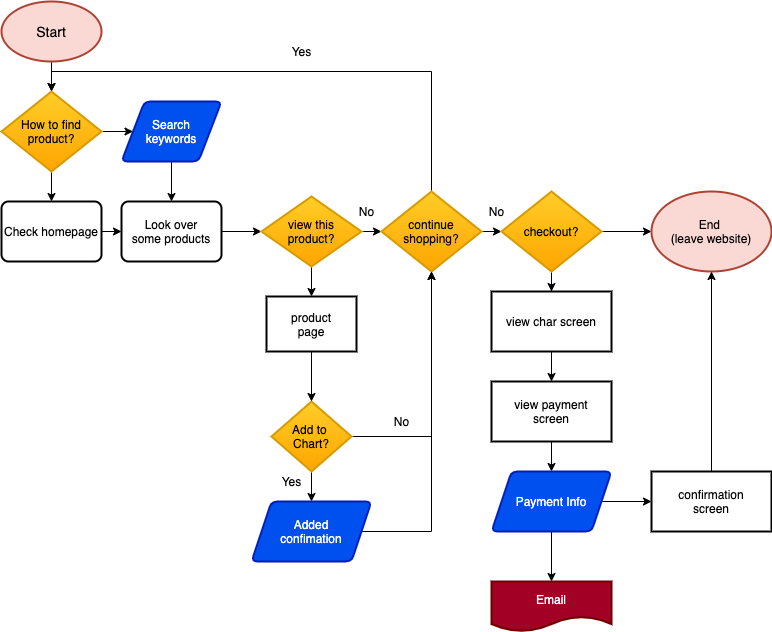

The diagram above was exported from draw.io. Its source (the exported page's mxGraphModel, read from the mxfile embedded in the PNG):
<mxGraphModel dx="1269" dy="828" grid="1" gridSize="10" guides="1" tooltips="1" connect="1" arrows="1" fold="1" page="1" pageScale="1" pageWidth="850" pageHeight="1100" background="#FFFFFF" math="0" shadow="0">
  <root>
    <mxCell id="0" />
    <mxCell id="1" parent="0" />
    <mxCell id="24" style="edgeStyle=orthogonalEdgeStyle;rounded=0;orthogonalLoop=1;jettySize=auto;html=1;" edge="1" parent="1" source="2" target="3">
      <mxGeometry relative="1" as="geometry" />
    </mxCell>
    <mxCell id="2" value="&lt;font style=&quot;font-size: 14px&quot; color=&quot;#000000&quot;&gt;Start&lt;/font&gt;" style="strokeWidth=2;html=1;shape=mxgraph.flowchart.start_1;whiteSpace=wrap;fillColor=#fad9d5;strokeColor=#ae4132;" vertex="1" parent="1">
      <mxGeometry x="10" y="10" width="100" height="60" as="geometry" />
    </mxCell>
    <mxCell id="25" style="edgeStyle=orthogonalEdgeStyle;rounded=0;orthogonalLoop=1;jettySize=auto;html=1;exitX=1;exitY=0.5;exitDx=0;exitDy=0;exitPerimeter=0;entryX=0;entryY=0.5;entryDx=0;entryDy=0;" edge="1" parent="1" source="3" target="5">
      <mxGeometry relative="1" as="geometry" />
    </mxCell>
    <mxCell id="26" style="edgeStyle=orthogonalEdgeStyle;rounded=0;orthogonalLoop=1;jettySize=auto;html=1;exitX=0.5;exitY=1;exitDx=0;exitDy=0;exitPerimeter=0;entryX=0.5;entryY=0;entryDx=0;entryDy=0;" edge="1" parent="1" source="3" target="7">
      <mxGeometry relative="1" as="geometry" />
    </mxCell>
    <mxCell id="3" value="How to find product?" style="strokeWidth=2;html=1;shape=mxgraph.flowchart.decision;whiteSpace=wrap;gradientColor=#ffa500;fillColor=#ffcd28;strokeColor=#d79b00;" vertex="1" parent="1">
      <mxGeometry x="10" y="100" width="100" height="80" as="geometry" />
    </mxCell>
    <mxCell id="27" style="edgeStyle=orthogonalEdgeStyle;rounded=0;orthogonalLoop=1;jettySize=auto;html=1;exitX=0.5;exitY=1;exitDx=0;exitDy=0;entryX=0.5;entryY=0;entryDx=0;entryDy=0;" edge="1" parent="1" source="5" target="8">
      <mxGeometry relative="1" as="geometry" />
    </mxCell>
    <mxCell id="5" value="Search&lt;br&gt;keywords" style="shape=parallelogram;html=1;strokeWidth=2;perimeter=parallelogramPerimeter;whiteSpace=wrap;rounded=1;arcSize=12;size=0.23;fillColor=#0050ef;strokeColor=#001DBC;fontColor=#ffffff;" vertex="1" parent="1">
      <mxGeometry x="130" y="110" width="100" height="60" as="geometry" />
    </mxCell>
    <mxCell id="29" style="edgeStyle=orthogonalEdgeStyle;rounded=0;orthogonalLoop=1;jettySize=auto;html=1;exitX=1;exitY=0.5;exitDx=0;exitDy=0;entryX=0;entryY=0.5;entryDx=0;entryDy=0;" edge="1" parent="1" source="7" target="8">
      <mxGeometry relative="1" as="geometry" />
    </mxCell>
    <mxCell id="7" value="Check homepage" style="rounded=1;whiteSpace=wrap;html=1;absoluteArcSize=1;arcSize=14;strokeWidth=2;" vertex="1" parent="1">
      <mxGeometry x="10" y="210" width="100" height="60" as="geometry" />
    </mxCell>
    <mxCell id="36" style="edgeStyle=orthogonalEdgeStyle;rounded=0;orthogonalLoop=1;jettySize=auto;html=1;exitX=1;exitY=0.5;exitDx=0;exitDy=0;entryX=0;entryY=0.5;entryDx=0;entryDy=0;entryPerimeter=0;" edge="1" parent="1" source="8" target="9">
      <mxGeometry relative="1" as="geometry" />
    </mxCell>
    <mxCell id="8" value="Look over&lt;br&gt;some products" style="rounded=1;whiteSpace=wrap;html=1;absoluteArcSize=1;arcSize=14;strokeWidth=2;" vertex="1" parent="1">
      <mxGeometry x="130" y="210" width="100" height="60" as="geometry" />
    </mxCell>
    <mxCell id="31" style="edgeStyle=orthogonalEdgeStyle;rounded=0;orthogonalLoop=1;jettySize=auto;html=1;exitX=1;exitY=0.5;exitDx=0;exitDy=0;exitPerimeter=0;entryX=0;entryY=0.5;entryDx=0;entryDy=0;entryPerimeter=0;" edge="1" parent="1" source="9" target="10">
      <mxGeometry relative="1" as="geometry" />
    </mxCell>
    <mxCell id="44" value="" style="edgeStyle=orthogonalEdgeStyle;rounded=0;orthogonalLoop=1;jettySize=auto;html=1;" edge="1" parent="1" source="9" target="43">
      <mxGeometry relative="1" as="geometry" />
    </mxCell>
    <mxCell id="9" value="view this&lt;br&gt;product?" style="strokeWidth=2;html=1;shape=mxgraph.flowchart.decision;whiteSpace=wrap;strokeColor=#d79b00;fillColor=#ffcd28;gradientColor=#ffa500;" vertex="1" parent="1">
      <mxGeometry x="270" y="205" width="100" height="70" as="geometry" />
    </mxCell>
    <mxCell id="32" style="edgeStyle=orthogonalEdgeStyle;rounded=0;orthogonalLoop=1;jettySize=auto;html=1;exitX=1;exitY=0.5;exitDx=0;exitDy=0;exitPerimeter=0;entryX=0;entryY=0.5;entryDx=0;entryDy=0;entryPerimeter=0;" edge="1" parent="1" source="10" target="11">
      <mxGeometry relative="1" as="geometry" />
    </mxCell>
    <mxCell id="51" style="edgeStyle=orthogonalEdgeStyle;rounded=0;orthogonalLoop=1;jettySize=auto;html=1;exitX=0.5;exitY=0;exitDx=0;exitDy=0;exitPerimeter=0;entryX=0.5;entryY=0;entryDx=0;entryDy=0;entryPerimeter=0;" edge="1" parent="1" source="10" target="3">
      <mxGeometry relative="1" as="geometry" />
    </mxCell>
    <mxCell id="10" value="continue&lt;br&gt;shopping?" style="strokeWidth=2;html=1;shape=mxgraph.flowchart.decision;whiteSpace=wrap;strokeColor=#d79b00;fillColor=#ffcd28;gradientColor=#ffa500;" vertex="1" parent="1">
      <mxGeometry x="390" y="200" width="100" height="80" as="geometry" />
    </mxCell>
    <mxCell id="13" value="" style="edgeStyle=orthogonalEdgeStyle;rounded=0;orthogonalLoop=1;jettySize=auto;html=1;" edge="1" parent="1" source="11" target="12">
      <mxGeometry relative="1" as="geometry" />
    </mxCell>
    <mxCell id="15" value="" style="edgeStyle=orthogonalEdgeStyle;rounded=0;orthogonalLoop=1;jettySize=auto;html=1;" edge="1" parent="1" source="11" target="14">
      <mxGeometry relative="1" as="geometry" />
    </mxCell>
    <mxCell id="11" value="checkout?" style="strokeWidth=2;html=1;shape=mxgraph.flowchart.decision;whiteSpace=wrap;strokeColor=#d79b00;fillColor=#ffcd28;gradientColor=#ffa500;" vertex="1" parent="1">
      <mxGeometry x="510" y="200" width="100" height="80" as="geometry" />
    </mxCell>
    <mxCell id="12" value="&lt;font color=&quot;#000000&quot;&gt;End &lt;br&gt;(leave website)&lt;/font&gt;" style="ellipse;whiteSpace=wrap;html=1;strokeWidth=2;strokeColor=#ae4132;fillColor=#fad9d5;" vertex="1" parent="1">
      <mxGeometry x="660" y="200" width="120" height="80" as="geometry" />
    </mxCell>
    <mxCell id="17" value="" style="edgeStyle=orthogonalEdgeStyle;rounded=0;orthogonalLoop=1;jettySize=auto;html=1;" edge="1" parent="1" source="14" target="16">
      <mxGeometry relative="1" as="geometry" />
    </mxCell>
    <mxCell id="14" value="view char screen" style="whiteSpace=wrap;html=1;strokeWidth=2;" vertex="1" parent="1">
      <mxGeometry x="500" y="300" width="120" height="60" as="geometry" />
    </mxCell>
    <mxCell id="19" value="" style="edgeStyle=orthogonalEdgeStyle;rounded=0;orthogonalLoop=1;jettySize=auto;html=1;" edge="1" parent="1" source="16" target="18">
      <mxGeometry relative="1" as="geometry" />
    </mxCell>
    <mxCell id="16" value="view payment&lt;br&gt;screen" style="whiteSpace=wrap;html=1;strokeWidth=2;" vertex="1" parent="1">
      <mxGeometry x="500" y="390" width="120" height="60" as="geometry" />
    </mxCell>
    <mxCell id="21" value="" style="edgeStyle=orthogonalEdgeStyle;rounded=0;orthogonalLoop=1;jettySize=auto;html=1;" edge="1" parent="1" source="18" target="20">
      <mxGeometry relative="1" as="geometry" />
    </mxCell>
    <mxCell id="54" value="" style="edgeStyle=orthogonalEdgeStyle;rounded=0;orthogonalLoop=1;jettySize=auto;html=1;" edge="1" parent="1" source="18" target="53">
      <mxGeometry relative="1" as="geometry" />
    </mxCell>
    <mxCell id="18" value="Payment Info" style="shape=parallelogram;perimeter=parallelogramPerimeter;whiteSpace=wrap;html=1;fixedSize=1;strokeWidth=2;rounded=1;fontColor=#ffffff;strokeColor=#001DBC;fillColor=#0050ef;arcSize=12;" vertex="1" parent="1">
      <mxGeometry x="500" y="480" width="120" height="60" as="geometry" />
    </mxCell>
    <mxCell id="23" value="" style="edgeStyle=orthogonalEdgeStyle;rounded=0;orthogonalLoop=1;jettySize=auto;html=1;entryX=0.5;entryY=1;entryDx=0;entryDy=0;" edge="1" parent="1" source="20" target="12">
      <mxGeometry relative="1" as="geometry">
        <mxPoint x="720" y="400" as="targetPoint" />
      </mxGeometry>
    </mxCell>
    <mxCell id="20" value="confirmation&lt;br&gt;screen" style="whiteSpace=wrap;html=1;strokeWidth=2;" vertex="1" parent="1">
      <mxGeometry x="660" y="480" width="120" height="60" as="geometry" />
    </mxCell>
    <mxCell id="33" value="No" style="text;html=1;align=center;verticalAlign=middle;resizable=0;points=[];autosize=1;" vertex="1" parent="1">
      <mxGeometry x="360" y="210" width="30" height="20" as="geometry" />
    </mxCell>
    <mxCell id="42" value="" style="edgeStyle=orthogonalEdgeStyle;rounded=0;orthogonalLoop=1;jettySize=auto;html=1;" edge="1" parent="1" source="37" target="41">
      <mxGeometry relative="1" as="geometry" />
    </mxCell>
    <mxCell id="47" style="edgeStyle=orthogonalEdgeStyle;rounded=0;orthogonalLoop=1;jettySize=auto;html=1;exitX=1;exitY=0.5;exitDx=0;exitDy=0;" edge="1" parent="1" source="37" target="10">
      <mxGeometry relative="1" as="geometry">
        <mxPoint x="410" y="300" as="targetPoint" />
      </mxGeometry>
    </mxCell>
    <mxCell id="37" value="Add to&amp;nbsp;&lt;br&gt;Chart?" style="rhombus;whiteSpace=wrap;html=1;strokeWidth=2;strokeColor=#d79b00;fillColor=#ffcd28;gradientColor=#ffa500;" vertex="1" parent="1">
      <mxGeometry x="280" y="410" width="80" height="70" as="geometry" />
    </mxCell>
    <mxCell id="49" style="edgeStyle=orthogonalEdgeStyle;rounded=0;orthogonalLoop=1;jettySize=auto;html=1;exitX=1;exitY=0.5;exitDx=0;exitDy=0;entryX=0.5;entryY=1;entryDx=0;entryDy=0;entryPerimeter=0;" edge="1" parent="1" source="41" target="10">
      <mxGeometry relative="1" as="geometry" />
    </mxCell>
    <mxCell id="41" value="Added&lt;br&gt;confimation" style="shape=parallelogram;perimeter=parallelogramPerimeter;whiteSpace=wrap;html=1;fixedSize=1;rounded=1;strokeWidth=2;arcSize=12;fontColor=#ffffff;strokeColor=#001DBC;fillColor=#0050ef;" vertex="1" parent="1">
      <mxGeometry x="260" y="510" width="120" height="60" as="geometry" />
    </mxCell>
    <mxCell id="45" style="edgeStyle=orthogonalEdgeStyle;rounded=0;orthogonalLoop=1;jettySize=auto;html=1;exitX=0.5;exitY=1;exitDx=0;exitDy=0;entryX=0.5;entryY=0;entryDx=0;entryDy=0;" edge="1" parent="1" source="43" target="37">
      <mxGeometry relative="1" as="geometry" />
    </mxCell>
    <mxCell id="43" value="product&lt;br&gt;page" style="whiteSpace=wrap;html=1;strokeWidth=2;" vertex="1" parent="1">
      <mxGeometry x="275" y="305" width="90" height="55" as="geometry" />
    </mxCell>
    <mxCell id="46" value="Yes" style="text;html=1;align=center;verticalAlign=middle;resizable=0;points=[];autosize=1;" vertex="1" parent="1">
      <mxGeometry x="280" y="480" width="40" height="20" as="geometry" />
    </mxCell>
    <mxCell id="48" value="No" style="text;html=1;align=center;verticalAlign=middle;resizable=0;points=[];autosize=1;" vertex="1" parent="1">
      <mxGeometry x="395" y="420" width="30" height="20" as="geometry" />
    </mxCell>
    <mxCell id="50" value="No" style="text;html=1;align=center;verticalAlign=middle;resizable=0;points=[];autosize=1;" vertex="1" parent="1">
      <mxGeometry x="490" y="210" width="30" height="20" as="geometry" />
    </mxCell>
    <mxCell id="52" value="Yes" style="text;html=1;align=center;verticalAlign=middle;resizable=0;points=[];autosize=1;" vertex="1" parent="1">
      <mxGeometry x="290" y="50" width="40" height="20" as="geometry" />
    </mxCell>
    <mxCell id="53" value="Email" style="shape=document;whiteSpace=wrap;html=1;boundedLbl=1;strokeWidth=2;fillColor=#a20025;strokeColor=#6F0000;fontColor=#ffffff;" vertex="1" parent="1">
      <mxGeometry x="500" y="590" width="120" height="50" as="geometry" />
    </mxCell>
  </root>
</mxGraphModel>